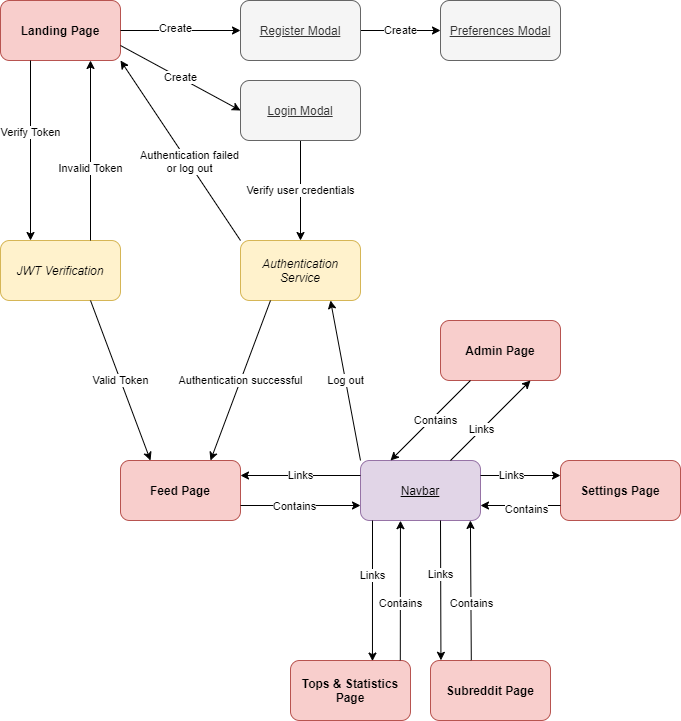

The diagram above was exported from draw.io. Its source (the exported page's mxGraphModel, read from the mxfile embedded in the PNG):
<mxGraphModel dx="1496" dy="862" grid="1" gridSize="10" guides="1" tooltips="1" connect="1" arrows="1" fold="1" page="1" pageScale="1" pageWidth="850" pageHeight="1100" math="0" shadow="0">
  <root>
    <mxCell id="0" />
    <mxCell id="1" parent="0" />
    <mxCell id="m_yA8XVQJvInFOIz94gV-1" value="Landing Page" style="rounded=1;whiteSpace=wrap;html=1;fontStyle=1;fillColor=#f8cecc;strokeColor=#b85450;" vertex="1" parent="1">
      <mxGeometry x="40" y="40" width="120" height="60" as="geometry" />
    </mxCell>
    <mxCell id="m_yA8XVQJvInFOIz94gV-2" value="JWT Verification" style="rounded=1;whiteSpace=wrap;html=1;fillColor=#fff2cc;strokeColor=#d6b656;fontStyle=2" vertex="1" parent="1">
      <mxGeometry x="40" y="280" width="120" height="60" as="geometry" />
    </mxCell>
    <mxCell id="m_yA8XVQJvInFOIz94gV-3" value="Verify Token" style="endArrow=classic;html=1;exitX=0.25;exitY=1;exitDx=0;exitDy=0;entryX=0.25;entryY=0;entryDx=0;entryDy=0;" edge="1" parent="1" source="m_yA8XVQJvInFOIz94gV-1" target="m_yA8XVQJvInFOIz94gV-2">
      <mxGeometry x="-0.2" width="50" height="50" relative="1" as="geometry">
        <mxPoint x="90" y="190" as="sourcePoint" />
        <mxPoint x="140" y="140" as="targetPoint" />
        <mxPoint as="offset" />
      </mxGeometry>
    </mxCell>
    <mxCell id="m_yA8XVQJvInFOIz94gV-4" value="" style="endArrow=classic;html=1;exitX=0.75;exitY=0;exitDx=0;exitDy=0;entryX=0.75;entryY=1;entryDx=0;entryDy=0;" edge="1" parent="1" source="m_yA8XVQJvInFOIz94gV-2" target="m_yA8XVQJvInFOIz94gV-1">
      <mxGeometry width="50" height="50" relative="1" as="geometry">
        <mxPoint x="220" y="180" as="sourcePoint" />
        <mxPoint x="270" y="130" as="targetPoint" />
      </mxGeometry>
    </mxCell>
    <mxCell id="m_yA8XVQJvInFOIz94gV-10" value="Invalid Token" style="edgeLabel;html=1;align=center;verticalAlign=middle;resizable=0;points=[];" vertex="1" connectable="0" parent="m_yA8XVQJvInFOIz94gV-4">
      <mxGeometry x="-0.1641" y="1" relative="1" as="geometry">
        <mxPoint y="2.0700000000000003" as="offset" />
      </mxGeometry>
    </mxCell>
    <mxCell id="m_yA8XVQJvInFOIz94gV-13" value="Create" style="edgeStyle=orthogonalEdgeStyle;rounded=0;orthogonalLoop=1;jettySize=auto;html=1;entryX=0;entryY=0.5;entryDx=0;entryDy=0;" edge="1" parent="1" source="m_yA8XVQJvInFOIz94gV-5" target="m_yA8XVQJvInFOIz94gV-12">
      <mxGeometry relative="1" as="geometry" />
    </mxCell>
    <mxCell id="m_yA8XVQJvInFOIz94gV-5" value="Register Modal" style="rounded=1;whiteSpace=wrap;html=1;fillColor=#f5f5f5;strokeColor=#666666;fontColor=#333333;fontStyle=4" vertex="1" parent="1">
      <mxGeometry x="280" y="40" width="120" height="60" as="geometry" />
    </mxCell>
    <mxCell id="m_yA8XVQJvInFOIz94gV-16" value="Verify user credentials" style="edgeStyle=orthogonalEdgeStyle;rounded=0;orthogonalLoop=1;jettySize=auto;html=1;entryX=0.5;entryY=0;entryDx=0;entryDy=0;" edge="1" parent="1" source="m_yA8XVQJvInFOIz94gV-7" target="m_yA8XVQJvInFOIz94gV-15">
      <mxGeometry relative="1" as="geometry" />
    </mxCell>
    <mxCell id="m_yA8XVQJvInFOIz94gV-7" value="Login Modal" style="rounded=1;whiteSpace=wrap;html=1;fillColor=#f5f5f5;strokeColor=#666666;fontColor=#333333;fontStyle=4" vertex="1" parent="1">
      <mxGeometry x="280" y="120" width="120" height="60" as="geometry" />
    </mxCell>
    <mxCell id="m_yA8XVQJvInFOIz94gV-8" value="" style="endArrow=classic;html=1;exitX=1;exitY=0.5;exitDx=0;exitDy=0;entryX=0;entryY=0.5;entryDx=0;entryDy=0;" edge="1" parent="1" source="m_yA8XVQJvInFOIz94gV-1" target="m_yA8XVQJvInFOIz94gV-5">
      <mxGeometry width="50" height="50" relative="1" as="geometry">
        <mxPoint x="180" y="110" as="sourcePoint" />
        <mxPoint x="230" y="60" as="targetPoint" />
      </mxGeometry>
    </mxCell>
    <mxCell id="m_yA8XVQJvInFOIz94gV-11" value="Create" style="edgeLabel;html=1;align=center;verticalAlign=middle;resizable=0;points=[];" vertex="1" connectable="0" parent="m_yA8XVQJvInFOIz94gV-8">
      <mxGeometry x="-0.2862" y="3" relative="1" as="geometry">
        <mxPoint x="11.72" as="offset" />
      </mxGeometry>
    </mxCell>
    <mxCell id="m_yA8XVQJvInFOIz94gV-9" value="Create" style="endArrow=classic;html=1;exitX=1;exitY=0.75;exitDx=0;exitDy=0;entryX=0;entryY=0.5;entryDx=0;entryDy=0;" edge="1" parent="1" source="m_yA8XVQJvInFOIz94gV-1" target="m_yA8XVQJvInFOIz94gV-7">
      <mxGeometry width="50" height="50" relative="1" as="geometry">
        <mxPoint x="200" y="160" as="sourcePoint" />
        <mxPoint x="250" y="110" as="targetPoint" />
      </mxGeometry>
    </mxCell>
    <mxCell id="m_yA8XVQJvInFOIz94gV-12" value="Preferences Modal" style="rounded=1;whiteSpace=wrap;html=1;fillColor=#f5f5f5;strokeColor=#666666;fontColor=#333333;fontStyle=4" vertex="1" parent="1">
      <mxGeometry x="480" y="40" width="120" height="60" as="geometry" />
    </mxCell>
    <mxCell id="m_yA8XVQJvInFOIz94gV-15" value="Authentication Service" style="rounded=1;whiteSpace=wrap;html=1;fillColor=#fff2cc;strokeColor=#d6b656;fontStyle=2" vertex="1" parent="1">
      <mxGeometry x="280" y="280" width="120" height="60" as="geometry" />
    </mxCell>
    <mxCell id="m_yA8XVQJvInFOIz94gV-17" value="" style="endArrow=classic;html=1;entryX=1;entryY=1;entryDx=0;entryDy=0;exitX=0;exitY=0;exitDx=0;exitDy=0;" edge="1" parent="1" source="m_yA8XVQJvInFOIz94gV-15" target="m_yA8XVQJvInFOIz94gV-1">
      <mxGeometry width="50" height="50" relative="1" as="geometry">
        <mxPoint x="230" y="250" as="sourcePoint" />
        <mxPoint x="230" y="270" as="targetPoint" />
      </mxGeometry>
    </mxCell>
    <mxCell id="m_yA8XVQJvInFOIz94gV-18" value="Authentication failed&lt;br&gt;or log out" style="edgeLabel;html=1;align=center;verticalAlign=middle;resizable=0;points=[];" vertex="1" connectable="0" parent="m_yA8XVQJvInFOIz94gV-17">
      <mxGeometry x="-0.1226" y="-1" relative="1" as="geometry">
        <mxPoint as="offset" />
      </mxGeometry>
    </mxCell>
    <mxCell id="m_yA8XVQJvInFOIz94gV-19" value="Feed Page" style="rounded=1;whiteSpace=wrap;html=1;fillColor=#f8cecc;strokeColor=#b85450;fontStyle=1" vertex="1" parent="1">
      <mxGeometry x="160" y="500" width="120" height="60" as="geometry" />
    </mxCell>
    <mxCell id="m_yA8XVQJvInFOIz94gV-20" value="Valid Token" style="endArrow=classic;html=1;exitX=0.75;exitY=1;exitDx=0;exitDy=0;entryX=0.25;entryY=0;entryDx=0;entryDy=0;" edge="1" parent="1" source="m_yA8XVQJvInFOIz94gV-2" target="m_yA8XVQJvInFOIz94gV-19">
      <mxGeometry width="50" height="50" relative="1" as="geometry">
        <mxPoint x="170" y="370" as="sourcePoint" />
        <mxPoint x="220" y="320" as="targetPoint" />
      </mxGeometry>
    </mxCell>
    <mxCell id="m_yA8XVQJvInFOIz94gV-21" value="Authentication successful" style="endArrow=classic;html=1;exitX=0.25;exitY=1;exitDx=0;exitDy=0;entryX=0.75;entryY=0;entryDx=0;entryDy=0;" edge="1" parent="1" source="m_yA8XVQJvInFOIz94gV-15" target="m_yA8XVQJvInFOIz94gV-19">
      <mxGeometry width="50" height="50" relative="1" as="geometry">
        <mxPoint x="400" y="450" as="sourcePoint" />
        <mxPoint x="450" y="400" as="targetPoint" />
      </mxGeometry>
    </mxCell>
    <mxCell id="m_yA8XVQJvInFOIz94gV-23" value="Navbar" style="rounded=1;whiteSpace=wrap;html=1;fillColor=#e1d5e7;strokeColor=#9673a6;fontStyle=4" vertex="1" parent="1">
      <mxGeometry x="400" y="500" width="120" height="60" as="geometry" />
    </mxCell>
    <mxCell id="m_yA8XVQJvInFOIz94gV-24" value="" style="endArrow=classic;html=1;exitX=1;exitY=0.75;exitDx=0;exitDy=0;entryX=0;entryY=0.75;entryDx=0;entryDy=0;" edge="1" parent="1" source="m_yA8XVQJvInFOIz94gV-19" target="m_yA8XVQJvInFOIz94gV-23">
      <mxGeometry width="50" height="50" relative="1" as="geometry">
        <mxPoint x="260" y="580" as="sourcePoint" />
        <mxPoint x="360" y="562" as="targetPoint" />
      </mxGeometry>
    </mxCell>
    <mxCell id="m_yA8XVQJvInFOIz94gV-25" value="Contains" style="edgeLabel;html=1;align=center;verticalAlign=middle;resizable=0;points=[];" vertex="1" connectable="0" parent="m_yA8XVQJvInFOIz94gV-24">
      <mxGeometry x="-0.1226" relative="1" as="geometry">
        <mxPoint as="offset" />
      </mxGeometry>
    </mxCell>
    <mxCell id="m_yA8XVQJvInFOIz94gV-26" value="Links" style="endArrow=classic;html=1;exitX=0;exitY=0.25;exitDx=0;exitDy=0;entryX=1;entryY=0.25;entryDx=0;entryDy=0;" edge="1" parent="1" source="m_yA8XVQJvInFOIz94gV-23" target="m_yA8XVQJvInFOIz94gV-19">
      <mxGeometry width="50" height="50" relative="1" as="geometry">
        <mxPoint x="350" y="470" as="sourcePoint" />
        <mxPoint x="400" y="420" as="targetPoint" />
      </mxGeometry>
    </mxCell>
    <mxCell id="m_yA8XVQJvInFOIz94gV-31" value="Tops &amp;amp; Statistics Page" style="rounded=1;whiteSpace=wrap;html=1;fillColor=#f8cecc;strokeColor=#b85450;fontStyle=1" vertex="1" parent="1">
      <mxGeometry x="330" y="700" width="120" height="60" as="geometry" />
    </mxCell>
    <mxCell id="m_yA8XVQJvInFOIz94gV-32" value="" style="endArrow=classic;html=1;entryX=0.333;entryY=1.003;entryDx=0;entryDy=0;entryPerimeter=0;exitX=0.915;exitY=-0.003;exitDx=0;exitDy=0;exitPerimeter=0;" edge="1" parent="1" source="m_yA8XVQJvInFOIz94gV-31" target="m_yA8XVQJvInFOIz94gV-23">
      <mxGeometry width="50" height="50" relative="1" as="geometry">
        <mxPoint x="440" y="590" as="sourcePoint" />
        <mxPoint x="580" y="549.8" as="targetPoint" />
      </mxGeometry>
    </mxCell>
    <mxCell id="m_yA8XVQJvInFOIz94gV-33" value="Contains" style="edgeLabel;html=1;align=center;verticalAlign=middle;resizable=0;points=[];" vertex="1" connectable="0" parent="m_yA8XVQJvInFOIz94gV-32">
      <mxGeometry x="-0.1226" relative="1" as="geometry">
        <mxPoint y="3.87" as="offset" />
      </mxGeometry>
    </mxCell>
    <mxCell id="m_yA8XVQJvInFOIz94gV-34" value="Links" style="endArrow=classic;html=1;entryX=0.683;entryY=0.01;entryDx=0;entryDy=0;entryPerimeter=0;exitX=0.1;exitY=1;exitDx=0;exitDy=0;exitPerimeter=0;" edge="1" parent="1" source="m_yA8XVQJvInFOIz94gV-23" target="m_yA8XVQJvInFOIz94gV-31">
      <mxGeometry x="-0.2232" width="50" height="50" relative="1" as="geometry">
        <mxPoint x="412" y="510" as="sourcePoint" />
        <mxPoint x="380" y="535" as="targetPoint" />
        <mxPoint as="offset" />
      </mxGeometry>
    </mxCell>
    <mxCell id="m_yA8XVQJvInFOIz94gV-35" value="Subreddit Page" style="rounded=1;whiteSpace=wrap;html=1;fillColor=#f8cecc;strokeColor=#b85450;fontStyle=1" vertex="1" parent="1">
      <mxGeometry x="470" y="700" width="120" height="60" as="geometry" />
    </mxCell>
    <mxCell id="m_yA8XVQJvInFOIz94gV-36" value="" style="endArrow=classic;html=1;exitX=0.34;exitY=-0.005;exitDx=0;exitDy=0;exitPerimeter=0;entryX=0.916;entryY=0.999;entryDx=0;entryDy=0;entryPerimeter=0;" edge="1" parent="1" source="m_yA8XVQJvInFOIz94gV-35" target="m_yA8XVQJvInFOIz94gV-23">
      <mxGeometry width="50" height="50" relative="1" as="geometry">
        <mxPoint x="510" y="600.0000000000001" as="sourcePoint" />
        <mxPoint x="508" y="510" as="targetPoint" />
      </mxGeometry>
    </mxCell>
    <mxCell id="m_yA8XVQJvInFOIz94gV-37" value="Contains" style="edgeLabel;html=1;align=center;verticalAlign=middle;resizable=0;points=[];" vertex="1" connectable="0" parent="m_yA8XVQJvInFOIz94gV-36">
      <mxGeometry x="-0.1226" relative="1" as="geometry">
        <mxPoint y="3.87" as="offset" />
      </mxGeometry>
    </mxCell>
    <mxCell id="m_yA8XVQJvInFOIz94gV-38" value="Links" style="endArrow=classic;html=1;entryX=0.087;entryY=-0.003;entryDx=0;entryDy=0;entryPerimeter=0;" edge="1" parent="1" target="m_yA8XVQJvInFOIz94gV-35">
      <mxGeometry x="-0.2232" width="50" height="50" relative="1" as="geometry">
        <mxPoint x="480" y="560" as="sourcePoint" />
        <mxPoint x="480.00000000000006" y="599.6" as="targetPoint" />
        <mxPoint as="offset" />
      </mxGeometry>
    </mxCell>
    <mxCell id="m_yA8XVQJvInFOIz94gV-40" value="Settings Page" style="rounded=1;whiteSpace=wrap;html=1;fillColor=#f8cecc;strokeColor=#b85450;fontStyle=1" vertex="1" parent="1">
      <mxGeometry x="600" y="500" width="120" height="60" as="geometry" />
    </mxCell>
    <mxCell id="m_yA8XVQJvInFOIz94gV-41" value="Links" style="endArrow=classic;html=1;entryX=0;entryY=0.25;entryDx=0;entryDy=0;exitX=1;exitY=0.25;exitDx=0;exitDy=0;" edge="1" parent="1" source="m_yA8XVQJvInFOIz94gV-23" target="m_yA8XVQJvInFOIz94gV-40">
      <mxGeometry x="-0.2232" width="50" height="50" relative="1" as="geometry">
        <mxPoint x="560.04" y="470" as="sourcePoint" />
        <mxPoint x="560" y="569.6000000000001" as="targetPoint" />
        <mxPoint as="offset" />
      </mxGeometry>
    </mxCell>
    <mxCell id="m_yA8XVQJvInFOIz94gV-42" value="" style="endArrow=classic;html=1;entryX=1;entryY=0.75;entryDx=0;entryDy=0;exitX=0;exitY=0.75;exitDx=0;exitDy=0;" edge="1" parent="1" source="m_yA8XVQJvInFOIz94gV-40" target="m_yA8XVQJvInFOIz94gV-23">
      <mxGeometry width="50" height="50" relative="1" as="geometry">
        <mxPoint x="590" y="589.6400000000002" as="sourcePoint" />
        <mxPoint x="590.1600000000001" y="489.9999999999999" as="targetPoint" />
      </mxGeometry>
    </mxCell>
    <mxCell id="m_yA8XVQJvInFOIz94gV-43" value="Contains" style="edgeLabel;html=1;align=center;verticalAlign=middle;resizable=0;points=[];" vertex="1" connectable="0" parent="m_yA8XVQJvInFOIz94gV-42">
      <mxGeometry x="-0.1226" relative="1" as="geometry">
        <mxPoint y="3.87" as="offset" />
      </mxGeometry>
    </mxCell>
    <mxCell id="m_yA8XVQJvInFOIz94gV-45" value="Admin Page" style="rounded=1;whiteSpace=wrap;html=1;fillColor=#f8cecc;strokeColor=#b85450;fontStyle=1" vertex="1" parent="1">
      <mxGeometry x="480" y="360" width="120" height="60" as="geometry" />
    </mxCell>
    <mxCell id="m_yA8XVQJvInFOIz94gV-46" value="" style="endArrow=classic;html=1;entryX=0.25;entryY=0;entryDx=0;entryDy=0;exitX=0.25;exitY=1;exitDx=0;exitDy=0;" edge="1" parent="1" source="m_yA8XVQJvInFOIz94gV-45" target="m_yA8XVQJvInFOIz94gV-23">
      <mxGeometry width="50" height="50" relative="1" as="geometry">
        <mxPoint x="610" y="555" as="sourcePoint" />
        <mxPoint x="530" y="555" as="targetPoint" />
      </mxGeometry>
    </mxCell>
    <mxCell id="m_yA8XVQJvInFOIz94gV-47" value="Contains" style="edgeLabel;html=1;align=center;verticalAlign=middle;resizable=0;points=[];" vertex="1" connectable="0" parent="m_yA8XVQJvInFOIz94gV-46">
      <mxGeometry x="-0.1226" relative="1" as="geometry">
        <mxPoint y="3.87" as="offset" />
      </mxGeometry>
    </mxCell>
    <mxCell id="m_yA8XVQJvInFOIz94gV-48" value="Links" style="endArrow=classic;html=1;entryX=0.75;entryY=1;entryDx=0;entryDy=0;exitX=0.75;exitY=0;exitDx=0;exitDy=0;" edge="1" parent="1" source="m_yA8XVQJvInFOIz94gV-23" target="m_yA8XVQJvInFOIz94gV-45">
      <mxGeometry x="-0.2232" width="50" height="50" relative="1" as="geometry">
        <mxPoint x="530" y="525" as="sourcePoint" />
        <mxPoint x="610" y="525" as="targetPoint" />
        <mxPoint as="offset" />
      </mxGeometry>
    </mxCell>
    <mxCell id="m_yA8XVQJvInFOIz94gV-50" value="Log out" style="endArrow=classic;html=1;exitX=0;exitY=0;exitDx=0;exitDy=0;entryX=0.75;entryY=1;entryDx=0;entryDy=0;" edge="1" parent="1" source="m_yA8XVQJvInFOIz94gV-23" target="m_yA8XVQJvInFOIz94gV-15">
      <mxGeometry width="50" height="50" relative="1" as="geometry">
        <mxPoint x="350" y="510" as="sourcePoint" />
        <mxPoint x="400" y="460" as="targetPoint" />
      </mxGeometry>
    </mxCell>
  </root>
</mxGraphModel>